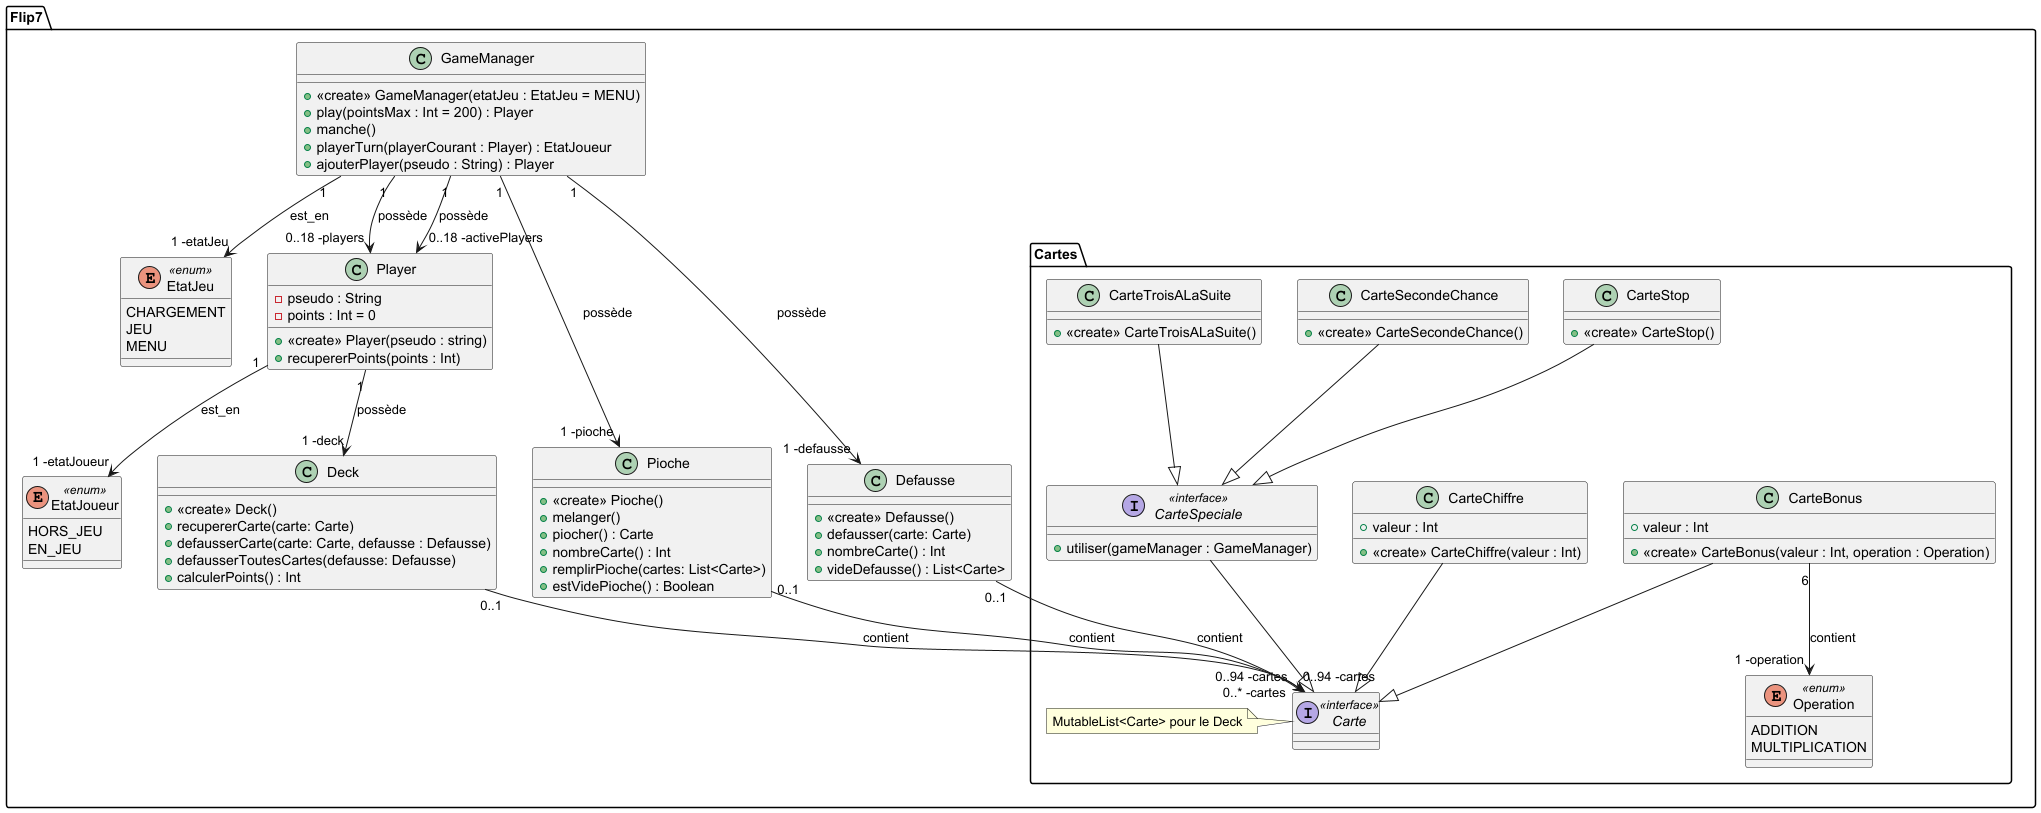

The diagram above was rendered by PlantUML. Its source (embedded in the PNG):
@startuml

package Flip7{
    class GameManager{
        + <<create>> GameManager(etatJeu : EtatJeu = MENU)
        + play(pointsMax : Int = 200) : Player
        + manche()
        + playerTurn(playerCourant : Player) : EtatJoueur
        + ajouterPlayer(pseudo : String) : Player
    }

    enum EtatJeu <<enum>> {
        CHARGEMENT
        JEU
        MENU
    }

    enum EtatJoueur <<enum>> {
        HORS_JEU
        EN_JEU
    }

    class Player{
        + <<create>> Player(pseudo : string)
        - pseudo : String
        - points : Int = 0
        + recupererPoints(points : Int)
    }

    class Pioche{
        + <<create>> Pioche()
        + melanger()
        + piocher() : Carte
        + nombreCarte() : Int
        + remplirPioche(cartes: List<Carte>)
        + estVidePioche() : Boolean
    }

    class Defausse{
        + <<create>> Defausse()
        + defausser(carte: Carte)
        + nombreCarte() : Int
        + videDefausse() : List<Carte>
    }

    class Deck{
        + <<create>> Deck()
        + recupererCarte(carte: Carte)
        + defausserCarte(carte: Carte, defausse : Defausse)
        + defausserToutesCartes(defausse: Defausse)
        + calculerPoints() : Int
    }

package Cartes{
    interface Carte <<interface>>
    note left of Carte
        MutableList<Carte> pour le Deck
    end note

    class CarteChiffre {
        + <<create>> CarteChiffre(valeur : Int)
        + valeur : Int
    }

    class CarteBonus{
        + <<create>> CarteBonus(valeur : Int, operation : Operation)
        + valeur : Int
    }

    enum Operation <<enum>> {
        ADDITION
        MULTIPLICATION
    }

    interface CarteSpeciale <<interface>> {
        + utiliser(gameManager : GameManager)
    }

    class CarteStop{
        + <<create>> CarteStop()
    }

    class CarteSecondeChance{
        + <<create>> CarteSecondeChance()
    }

    class CarteTroisALaSuite{
        + <<create>> CarteTroisALaSuite()
    }
}

    CarteChiffre --|> Carte
    CarteBonus --|> Carte
    CarteSpeciale --|> Carte

    CarteBonus "6" --> "1 -operation" Operation : contient

    CarteStop --|> CarteSpeciale
    CarteSecondeChance --|> CarteSpeciale
    CarteTroisALaSuite --|> CarteSpeciale

    Pioche "0..1" --> "0..94 -cartes" Carte : contient
    Defausse "0..1" --> "0..94 -cartes" Carte : contient

    Player "1" --> "1 -deck" Deck : possède
    Player "1" --> "1 -etatJoueur" EtatJoueur : est_en

    Deck "0..1" --> "0..* -cartes" Carte : contient

    GameManager "1" --> "0..18 -players" Player : possède
    GameManager "1" --> "0..18 -activePlayers" Player : possède
    GameManager "1" --> "1 -etatJeu" EtatJeu : est_en
    GameManager "1" --> "1 -pioche" Pioche : possède
    GameManager "1" --> "1 -defausse" Defausse : possède
}

@enduml